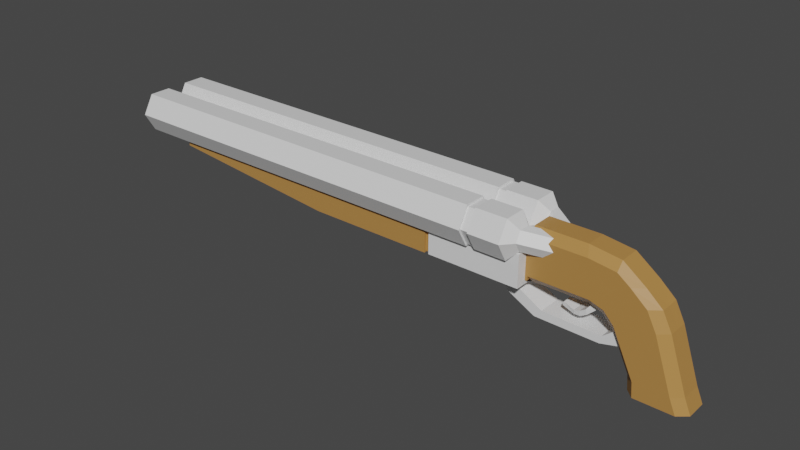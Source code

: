 # Source: Shotgun.blend  (saved by Blender 2.93.21; exported with 4.5.12 LTS)
import bpy
from mathutils import Matrix  # noqa: F401  (used for matrix-valued properties, if any)

bpy.ops.wm.read_factory_settings(use_empty=True)
scene = bpy.context.scene
scene.name = 'Scene'

# ---- collections
col_collection = bpy.data.collections.new('Collection'); scene.collection.children.link(col_collection)

# ---- materials (node trees are filled in below, after node groups)
mat_metal = bpy.data.materials.new('Metal')
mat_metal.alpha_threshold = 0.0
mat_metal.use_transparent_shadow = False
mat_metal.line_color = (0.0, 0.0, 0.0, 1.0)
mat_wood = bpy.data.materials.new('Wood')
mat_wood.use_transparent_shadow = False

# ---- material node trees
mat_metal.use_nodes = True; mat_metal.node_tree.nodes.clear()
_N = mat_metal.node_tree.nodes; _L = mat_metal.node_tree.links
n0 = _N.new('ShaderNodeOutputMaterial'); n0.name = 'Material Output'; n0.location = (300, 300)
n1 = _N.new('ShaderNodeBsdfPrincipled'); n1.name = 'Principled BSDF'; n1.location = (10, 300)
n1.distribution = 'GGX'
n1.subsurface_method = 'BURLEY'
n1.inputs[2].default_value = 0.4
n1.inputs[3].default_value = 1.45
n1.inputs[27].default_value = (0.0, 0.0, 0.0, 1.0)
n1.inputs[28].default_value = 1.0
_L.new(n1.outputs[0], n0.inputs[0])
n0.is_active_output = True
mat_wood.use_nodes = True; mat_wood.node_tree.nodes.clear()
_N = mat_wood.node_tree.nodes; _L = mat_wood.node_tree.links
n0 = _N.new('ShaderNodeBsdfPrincipled'); n0.name = 'Principled BSDF'; n0.location = (10, 300)
n0.distribution = 'GGX'
n0.subsurface_method = 'BURLEY'
n0.inputs[0].default_value = (0.4575, 0.2294, 0.06284, 1.0)
n0.inputs[3].default_value = 1.45
n0.inputs[27].default_value = (0.0, 0.0, 0.0, 1.0)
n0.inputs[28].default_value = 1.0
n1 = _N.new('ShaderNodeOutputMaterial'); n1.name = 'Material Output'; n1.location = (300, 300)
_L.new(n0.outputs[0], n1.inputs[0])
n1.is_active_output = True

# ---- world
world_world = bpy.data.worlds.new('World'); scene.world = world_world
world_world.use_nodes = True; world_world.node_tree.nodes.clear()
_N = world_world.node_tree.nodes; _L = world_world.node_tree.links
n0 = _N.new('ShaderNodeOutputWorld'); n0.name = 'World Output'; n0.location = (300, 300)
n1 = _N.new('ShaderNodeBackground'); n1.name = 'Background'; n1.location = (10, 300)
n1.inputs[0].default_value = (0.05088, 0.05088, 0.05088, 1.0)
_L.new(n1.outputs[0], n0.inputs[0])
n0.is_active_output = True
world_world.color = (0.05088, 0.05088, 0.05088)
world_world.use_sun_shadow = False
world_world.sun_shadow_jitter_overblur = 0.0

# ---- meshes
me_cylinder = bpy.data.meshes.new('Cylinder')
me_cylinder.from_pydata([(-0.9306, -0.01228, 0.04815), (-0.2152, 0.0, 0.04815), (-0.9306, -0.02578, 0.02475), (-0.2152, -0.01954, 0.01394), (-0.9306, -0.0528, 0.02475), (-0.2152, -0.05904, 0.01394), (-0.9306, -0.06631, 0.04815), (-0.2152, -0.0788, 0.04815), (-0.9306, -0.0528, 0.07155), (-0.2152, -0.05904, 0.08237), (-0.9306, -0.02578, 0.07155), (-0.2152, -0.01954, 0.08237), (-0.2005, -0.01954, 0.01394), (-0.2005, 0.0, 0.04815), (-0.2005, -0.05904, 0.01394), (-0.2005, -0.0788, 0.04815), (-0.2005, -0.05904, 0.08237), (-0.2005, -0.01954, 0.08237), (-0.1598, -0.01954, 0.01394), (-0.1598, 0.0, 0.04815), (-0.1598, -0.05904, 0.01394), (-0.1598, -0.0788, 0.04815), (-0.1598, -0.05904, 0.08237), (-0.1598, -0.01954, 0.08237), (-0.2152, -0.02139, 0.07916), (-0.2152, -0.0572, 0.07916), (-0.2152, -0.0751, 0.04815), (-0.2152, -0.0572, 0.01714), (-0.2152, -0.00348, 0.04815), (-0.2152, -0.02139, 0.01714), (-0.1277, -0.02922, 0.03071), (-0.1445, -0.01954, 0.01394), (-0.1445, 0.0, 0.04815), (-0.1277, -0.01916, 0.04815), (-0.1277, -0.04936, 0.03071), (-0.1445, -0.05904, 0.01394), (-0.1277, -0.05943, 0.04815), (-0.1445, -0.0788, 0.04815), (-0.1277, -0.04936, 0.06559), (-0.1445, -0.05904, 0.08237), (-0.1277, -0.02922, 0.06559), (-0.1445, -0.01954, 0.08237), (-0.2005, -0.02139, 0.01714), (-0.2005, -0.00348, 0.04815), (-0.2005, -0.0572, 0.01714), (-0.2005, -0.0751, 0.04815), (-0.2005, -0.0572, 0.07916), (-0.2005, -0.02139, 0.07916), (-0.9306, 0.0, 0.04815), (-0.9306, -0.01954, 0.01394), (-0.9306, -0.05904, 0.01394), (-0.9306, -0.0788, 0.04815), (-0.9306, -0.05904, 0.08237), (-0.9306, -0.01954, 0.08237), (-0.6402, -0.01227, 0.04815), (-0.6402, -0.02578, 0.02475), (-0.6402, -0.0528, 0.02475), (-0.6402, -0.06631, 0.04815), (-0.6402, -0.0528, 0.07155), (-0.6402, -0.02578, 0.07155), (-0.5252, -0.05144, -0.02939), (-0.8451, -0.05144, 0.02766), (-0.5252, 0.0, -0.02939), (-0.8451, 0.0, 0.02766), (-0.1264, -0.0325, -0.02277), (-0.1264, -0.0325, 0.02105), (-0.1264, 0.0, -0.02939), (-0.1264, 0.0, 0.02766), (-0.8451, -0.05144, 0.002301), (-0.8451, 0.0, 0.002301), (-0.1264, -0.0325, 0.002301), (-0.1417, -0.02236, -0.02939), (-0.1264, 0.0, -0.02277), (-0.1264, -0.05144, 0.02766), (-0.1264, 0.0, 0.02105), (-0.1264, -0.05144, 0.002301), (-0.1229, 0.0, -0.02277), (-0.1229, 0.0, 0.02105), (-0.1229, -0.0325, 0.002301), (-0.1229, -0.0325, -0.02277), (-0.1229, -0.0325, 0.02105), (-0.1229, 0.0, -0.02905), (0.08855, 0.0, 0.002301), (-0.1229, -0.0324, 0.003006), (-0.1229, 0.0, 0.02698), (-0.1229, 0.0, 0.06387), (-0.1229, -0.0324, 0.02698), (0.1049, 0.0, -0.02905), (0.06107, 0.0, 0.02698), (0.02091, 0.0, 0.05679), (-0.01698, -0.0324, 0.02698), (-0.03316, 0.0, 0.06387), (0.1475, 0.0, -0.1459), (0.04845, 0.0, -0.1459), (0.04624, 0.0, -0.1199), (0.1363, 0.0, -0.1199), (-0.1229, -0.01855, -0.02905), (-0.1229, -0.0324, -0.0152), (0.01097, -0.0324, -0.001056), (-0.1229, -0.0324, 0.0495), (-0.1229, -0.01855, 0.06387), (0.08831, -0.0324, -0.02905), (0.1049, -0.01855, -0.02905), (0.06107, -0.01855, 0.02698), (0.04365, -0.0324, 0.02698), (0.02138, -0.0324, 0.04334), (0.02091, -0.01855, 0.05679), (0.07165, -0.0324, 0.003006), (0.08855, -0.01855, 0.002705), (-0.02535, -0.0324, 0.04948), (-0.03316, -0.01855, 0.06387), (0.1475, -0.01855, -0.1459), (0.1311, -0.0324, -0.1459), (0.06298, -0.0324, -0.1459), (0.04845, -0.01855, -0.1459), (0.04624, -0.01855, -0.1199), (0.06079, -0.0324, -0.1199), (0.1199, -0.0324, -0.1199), (0.1363, -0.01855, -0.1199), (0.01551, 0.0, -0.05576), (-0.02661, 0.0, -0.02905), (-0.00213, 0.0, -0.03687), (-0.01875, -0.0324, -0.0152), (0.0235, -0.0324, -0.04203), (0.03887, -0.0324, -0.01703), (-0.01552, -0.0324, 0.00297), (0.005804, -0.0324, -0.02306), (-0.02665, -0.01855, -0.02905), (0.01553, -0.01855, -0.05581), (-0.002135, -0.01855, -0.03689), (0.01665, -0.0324, 0.02318), (0.0417, -0.0324, 0.009076), (-0.2919, 0.0, -0.02939), (-0.2919, 0.0, 0.02766), (-0.1685, -0.02236, -0.02939), (-0.2919, -0.05144, 0.02766), (-0.2919, -0.05144, 0.002301), (-0.2994, 0.0, -0.02939), (-0.2994, -0.05144, 0.02766), (-0.2994, -0.05144, 0.002301), (-0.2994, 0.0, 0.02766), (-0.2994, -0.05144, -0.02939), (-0.2994, 0.0, 0.02384), (-0.2919, 0.0, 0.02384), (-0.2994, -0.04873, -0.02668), (-0.2919, -0.04873, -0.02668), (-0.2919, -0.04873, 0.02496), (-0.2919, 0.0, -0.02556), (-0.2919, -0.04761, 0.002301), (-0.2994, 0.0, -0.02556), (-0.2994, -0.04873, 0.02496), (-0.2994, -0.04761, 0.002301), (-0.1264, -0.05144, -0.02939), (-0.2919, -0.05144, -0.02939), (-0.1417, 0.0, -0.02939), (-0.1685, 0.0, -0.02939), (-0.1632, 0.0, -0.05731), (-0.1129, -0.02236, -0.08411), (-0.1129, 0.0, -0.08411), (-0.1632, -0.02236, -0.05731), (-0.1471, -0.02236, -0.0436), (-0.1471, 0.0, -0.0436), (-0.1008, 0.0, -0.0704), (-0.1008, -0.02236, -0.0704), (0.0384, -0.02236, -0.07612), (0.0384, 0.0, -0.07612), (0.0384, -0.02236, -0.04316), (0.0384, 0.0, -0.04316), (0.00186, 0.0, -0.07205), (0.00186, -0.02236, -0.07205), (-0.001316, 0.0, -0.08576), (-0.001316, -0.02236, -0.08576), (-0.08149, 0.0, 0.03817), (-0.08149, -0.00223, 0.02073), (-0.08149, -0.02236, 0.02073), (-0.08149, -0.03243, 0.03817), (-0.08149, -0.02236, 0.05561), (-0.08149, -0.00223, 0.05561), (-0.02036, 0.0, -0.02956), (-0.008392, 0.0, -0.03339), (-0.02038, -0.01381, -0.02956), (-0.008395, -0.01381, -0.03339), (-0.07368, -0.00854, -0.05566), (-0.07368, 0.0, -0.05566), (-0.07177, -0.00854, -0.04921), (-0.07176, 0.0, -0.04922), (-0.02845, 0.0, -0.05153), (-0.04977, 0.0, -0.05893), (-0.03936, 0.0, -0.05784), (-0.0508, 0.0, -0.0525), (-0.03067, 0.0, -0.04317), (-0.0409, 0.0, -0.04986), (-0.03066, -0.01657, -0.04314), (-0.05081, -0.01507, -0.05249), (-0.0409, -0.0162, -0.04985), (-0.02845, -0.01653, -0.05152), (-0.04977, -0.01507, -0.05893), (-0.03936, -0.01634, -0.05784)], [], [(48, 1, 3, 49), (49, 3, 5, 50), (50, 5, 7, 51), (51, 7, 9, 52), (5, 3, 29, 27), (52, 9, 11, 53), (53, 11, 1, 48), (2, 4, 56, 55), (17, 16, 22, 23), (16, 17, 47, 46), (7, 5, 27, 26), (3, 1, 28, 29), (13, 12, 42, 43), (9, 7, 26, 25), (21, 20, 35, 37), (15, 14, 20, 21), (12, 13, 19, 18), (13, 17, 23, 19), (16, 15, 21, 22), (14, 12, 18, 20), (20, 18, 31, 35), (23, 22, 39, 41), (19, 23, 41, 32), (25, 26, 45, 46), (22, 21, 37, 39), (36, 34, 174, 175), (31, 32, 33, 30), (35, 31, 30, 34), (37, 35, 34, 36), (39, 37, 36, 38), (41, 39, 38, 40), (32, 41, 40, 33), (18, 19, 32, 31), (27, 29, 42, 44), (24, 25, 46, 47), (29, 28, 43, 42), (26, 27, 44, 45), (28, 24, 47, 43), (12, 14, 44, 42), (17, 13, 43, 47), (14, 15, 45, 44), (1, 11, 24, 28), (11, 9, 25, 24), (15, 16, 46, 45), (2, 0, 48, 49), (4, 2, 49, 50), (6, 4, 50, 51), (8, 6, 51, 52), (10, 8, 52, 53), (0, 10, 53, 48), (54, 55, 56, 57, 58, 59), (8, 10, 59, 58), (4, 6, 57, 56), (0, 2, 55, 54), (10, 0, 54, 59), (6, 8, 58, 57), (68, 61, 63, 69), (141, 139, 68, 60), (64, 72, 76, 79), (139, 138, 61, 68), (169, 171, 164, 166), (140, 63, 61, 138), (70, 64, 79, 78), (60, 68, 69, 62), (72, 64, 152, 66), (65, 74, 67, 73), (64, 70, 75, 152), (70, 65, 73, 75), (80, 78, 83, 86), (109, 90, 130, 105), (65, 70, 78, 80), (74, 65, 80, 77), (116, 123, 128, 115), (103, 88, 89, 106), (87, 102, 118, 95), (90, 125, 98, 130), (128, 119, 94, 115), (77, 80, 86, 84), (91, 110, 106, 89), (82, 88, 103, 108), (78, 79, 97, 83), (86, 83, 125, 90), (99, 86, 90, 109), (85, 100, 110, 91), (84, 86, 99, 100, 85), (117, 116, 113, 112), (115, 94, 93, 114), (113, 114, 93, 92, 111, 112), (87, 82, 108, 102), (101, 124, 123, 116, 117), (95, 118, 111, 92), (96, 97, 79), (104, 107, 108, 103), (103, 106, 105, 104), (107, 101, 102, 108), (110, 100, 99, 109), (106, 110, 109, 105), (96, 127, 122, 97), (118, 102, 101, 117), (83, 97, 122, 125), (113, 116, 115, 114), (111, 118, 117, 112), (79, 76, 81, 96), (122, 126, 98, 125), (122, 127, 129, 126), (126, 129, 128, 123), (119, 128, 129, 121), (121, 129, 127, 120), (96, 81, 120, 127), (131, 130, 98, 124), (98, 126, 123, 124), (131, 124, 101, 107), (104, 131, 107), (130, 131, 104, 105), (67, 133, 135, 73), (153, 136, 148, 145), (75, 73, 135, 136), (152, 75, 136, 153), (62, 137, 141, 60), (141, 137, 149, 144), (136, 135, 146, 148), (139, 141, 144, 151), (149, 147, 145, 144), (143, 142, 150, 146), (148, 146, 150, 151), (145, 148, 151, 144), (140, 138, 150, 142), (135, 133, 143, 146), (138, 139, 151, 150), (132, 153, 145, 147), (71, 154, 66, 152), (134, 71, 152, 153), (160, 159, 157, 163), (155, 134, 153, 132), (161, 160, 163, 162), (159, 156, 158, 157), (71, 134, 159, 160), (134, 155, 156, 159), (154, 71, 160, 161), (168, 169, 166, 167), (171, 170, 165, 164), (157, 158, 170, 171), (162, 163, 169, 168), (163, 157, 171, 169), (30, 33, 172, 173), (38, 36, 175, 176), (33, 40, 177, 172), (34, 30, 173, 174), (40, 38, 176, 177), (179, 178, 180, 181), (193, 189, 185, 184), (180, 178, 190, 192), (196, 193, 184, 182), (183, 182, 184, 185), (179, 181, 195, 186), (181, 180, 192, 195), (196, 187, 188, 197), (197, 188, 186, 195), (193, 196, 197, 194), (194, 197, 195, 192), (192, 190, 191, 194), (194, 191, 189, 193), (187, 196, 182, 183)])
me_cylinder.polygons.foreach_set('material_index', [0, 0, 0, 0, 0, 0, 0, 0, 0, 0, 0, 0, 0, 0, 0, 0, 0, 0, 0, 0, 0, 0, 0, 0, 0, 0, 0, 0, 0, 0, 0, 0, 0, 0, 0, 0, 0, 0, 0, 0, 0, 0, 0, 0, 0, 0, 0, 0, 0, 0, 0, 0, 0, 0, 0, 0, 1, 1, 1, 1, 0, 1, 1, 1, 0, 0, 0, 0, 1, 1, 1, 1, 1, 1, 1, 1, 1, 1, 1, 1, 1, 1, 1, 1, 1, 1, 1, 1, 1, 1, 1, 1, 1, 1, 1, 1, 1, 1, 1, 1, 1, 1, 1, 1, 1, 1, 1, 1, 1, 1, 1, 1, 1, 1, 0, 0, 0, 0, 1, 1, 0, 1, 1, 1, 1, 1, 1, 0, 1, 0, 0, 0, 0, 0, 0, 0, 0, 0, 0, 0, 0, 0, 0, 0, 0, 0, 0, 0, 0, 0, 0, 0, 0, 0, 0, 0, 0, 0, 0, 0, 0, 0, 0])
_uv = me_cylinder.uv_layers.new(name='UVMap')
_uv.uv.foreach_set('vector', [1.0, 0.5, 1.0, 1.0, 0.8333, 1.0, 0.8333, 0.5, 0.8333, 0.5, 0.8333, 1.0, 0.6667, 1.0, 0.6667, 0.5, 0.6667, 0.5, 0.6667, 1.0, 0.5, 1.0, 0.5, 0.5, 0.5, 0.5, 0.5, 1.0, 0.3333, 1.0, 0.3333, 0.5, 0.6667, 1.0, 0.8333, 1.0, 0.8333, 1.0, 0.6667, 1.0, 0.3333, 0.5, 0.3333, 1.0, 0.1667, 1.0, 0.1667, 0.5, 0.1667, 0.5, 0.1667, 1.0, -8.941e-08, 1.0, -8.941e-08, 0.5, 0.8921, 0.3321, 0.8921, 0.1679, 0.8921, 0.1679, 0.8921, 0.3321, 0.1667, 1.0, 0.3333, 1.0, 0.3333, 1.0, 0.1667, 1.0, 0.3333, 1.0, 0.1667, 1.0, 0.1667, 1.0, 0.3333, 1.0, 0.5, 1.0, 0.6667, 1.0, 0.6667, 1.0, 0.5, 1.0, 0.8333, 1.0, 1.0, 1.0, 1.0, 1.0, 0.8333, 1.0, 1.0, 1.0, 0.8333, 1.0, 0.8333, 1.0, 1.0, 1.0, 0.3333, 1.0, 0.5, 1.0, 0.5, 1.0, 0.3333, 1.0, 0.5, 1.0, 0.6667, 1.0, 0.6667, 1.0, 0.5, 1.0, 0.5, 1.0, 0.6667, 1.0, 0.6667, 1.0, 0.5, 1.0, 0.8333, 1.0, 1.0, 1.0, 1.0, 1.0, 0.8333, 1.0, -8.941e-08, 1.0, 0.1667, 1.0, 0.1667, 1.0, -8.941e-08, 1.0, 0.3333, 1.0, 0.5, 1.0, 0.5, 1.0, 0.3333, 1.0, 0.6667, 1.0, 0.8333, 1.0, 0.8333, 1.0, 0.6667, 1.0, 0.6667, 1.0, 0.8333, 1.0, 0.8333, 1.0, 0.6667, 1.0, 0.1667, 1.0, 0.3333, 1.0, 0.3333, 1.0, 0.1667, 1.0, -8.941e-08, 1.0, 0.1667, 1.0, 0.1667, 1.0, -8.941e-08, 1.0, 0.3333, 1.0, 0.5, 1.0, 0.5, 1.0, 0.3333, 1.0, 0.3333, 1.0, 0.5, 1.0, 0.5, 1.0, 0.3333, 1.0, 0.5409, 1.0, 0.6258, 1.0, 0.6258, 1.0, 0.5409, 1.0, 0.8333, 1.0, 1.0, 1.0, 0.9591, 1.0, 0.8742, 1.0, 0.6667, 1.0, 0.8333, 1.0, 0.7925, 1.0, 0.7075, 1.0, 0.5, 1.0, 0.6667, 1.0, 0.6258, 1.0, 0.5409, 1.0, 0.3333, 1.0, 0.5, 1.0, 0.4591, 1.0, 0.3742, 1.0, 0.1667, 1.0, 0.3333, 1.0, 0.2925, 1.0, 0.2075, 1.0, -8.941e-08, 1.0, 0.1667, 1.0, 0.1258, 1.0, 0.04086, 1.0, 0.8333, 1.0, 1.0, 1.0, 1.0, 1.0, 0.8333, 1.0, 0.6667, 1.0, 0.8333, 1.0, 0.8333, 1.0, 0.6667, 1.0, 0.1667, 1.0, 0.3333, 1.0, 0.3333, 1.0, 0.1667, 1.0, 0.8333, 1.0, 1.0, 1.0, 1.0, 1.0, 0.8333, 1.0, 0.5, 1.0, 0.6667, 1.0, 0.6667, 1.0, 0.5, 1.0, -8.941e-08, 1.0, 0.1667, 1.0, 0.1667, 1.0, -8.941e-08, 1.0, 0.8333, 1.0, 0.6667, 1.0, 0.6667, 1.0, 0.8333, 1.0, 0.1667, 1.0, -8.941e-08, 1.0, -8.941e-08, 1.0, 0.1667, 1.0, 0.6667, 1.0, 0.5, 1.0, 0.5, 1.0, 0.6667, 1.0, -8.941e-08, 1.0, 0.1667, 1.0, 0.1667, 1.0, -8.941e-08, 1.0, 0.1667, 1.0, 0.3333, 1.0, 0.3333, 1.0, 0.1667, 1.0, 0.5, 1.0, 0.3333, 1.0, 0.3333, 1.0, 0.5, 1.0, 0.8921, 0.3321, 0.75, 0.4141, 0.75, 0.49, 0.9578, 0.37, 0.8921, 0.1679, 0.8921, 0.3321, 0.9578, 0.37, 0.9578, 0.13, 0.75, 0.08589, 0.8921, 0.1679, 0.9578, 0.13, 0.75, 0.01, 0.6079, 0.1679, 0.75, 0.08589, 0.75, 0.01, 0.5422, 0.13, 0.6079, 0.3321, 0.6079, 0.1679, 0.5422, 0.13, 0.5422, 0.37, 0.75, 0.4141, 0.6079, 0.3321, 0.5422, 0.37, 0.75, 0.49, 0.75, 0.4141, 0.8921, 0.3321, 0.8921, 0.1679, 0.75, 0.08589, 0.6079, 0.1679, 0.6079, 0.3321, 0.6079, 0.1679, 0.6079, 0.3321, 0.6079, 0.3321, 0.6079, 0.1679, 0.8921, 0.1679, 0.75, 0.08589, 0.75, 0.08589, 0.8921, 0.1679, 0.75, 0.4141, 0.8921, 0.3321, 0.8921, 0.3321, 0.75, 0.4141, 0.6079, 0.3321, 0.75, 0.4141, 0.75, 0.4141, 0.6079, 0.3321, 0.75, 0.08589, 0.6079, 0.1679, 0.6079, 0.1679, 0.75, 0.08589, 0.5, 0.0, 0.625, 0.0, 0.625, 0.25, 0.5, 0.25, 0.375, 0.82, 0.5, 0.82, 0.5, 1.0, 0.375, 1.0, 0.4011, 0.7179, 0.4011, 0.5321, 0.4011, 0.5321, 0.4011, 0.7179, 0.5, 0.82, 0.625, 0.82, 0.625, 1.0, 0.5, 1.0, 0.3703, 0.6962, 0.3584, 0.6962, 0.3703, 0.6962, 0.3703, 0.6962, 0.695, 0.5, 0.875, 0.5, 0.875, 0.75, 0.695, 0.75, 0.5, 0.7179, 0.4011, 0.7179, 0.4011, 0.7179, 0.5, 0.7179, 0.375, 0.0, 0.5, 0.0, 0.5, 0.25, 0.375, 0.25, 0.4011, 0.5321, 0.4011, 0.7179, 0.375, 0.75, 0.375, 0.5, 0.5924, 0.7179, 0.5924, 0.5321, 0.625, 0.5, 0.625, 0.75, 0.4011, 0.7179, 0.5, 0.7179, 0.5, 0.75, 0.375, 0.75, 0.5, 0.7179, 0.5924, 0.7179, 0.625, 0.75, 0.5, 0.75, 0.5924, 0.7179, 0.5, 0.7179, 0.5, 0.7179, 0.5924, 0.7179, 0.5924, 0.7179, 0.5924, 0.7179, 0.5778, 0.7179, 0.5924, 0.7179, 0.5924, 0.7179, 0.5, 0.7179, 0.5, 0.7179, 0.5924, 0.7179, 0.5924, 0.5321, 0.5924, 0.7179, 0.5924, 0.7179, 0.5924, 0.5321, 0.4011, 0.7179, 0.4011, 0.7179, 0.4011, 0.6385, 0.4011, 0.6385, 0.5924, 0.6385, 0.5924, 0.5321, 0.5924, 0.5321, 0.5924, 0.6385, 0.4011, 0.5321, 0.4011, 0.6385, 0.4011, 0.6385, 0.4011, 0.5321, 0.5924, 0.7179, 0.5, 0.7179, 0.4852, 0.7179, 0.5778, 0.7179, 0.4011, 0.6385, 0.4011, 0.5321, 0.4011, 0.5321, 0.4011, 0.6385, 0.5924, 0.5321, 0.5924, 0.7179, 0.5924, 0.7179, 0.5924, 0.5321, 0.5924, 0.5321, 0.5924, 0.6385, 0.5924, 0.6385, 0.5924, 0.5321, 0.5, 0.5321, 0.5924, 0.5321, 0.5924, 0.6385, 0.5, 0.6385, 0.5, 0.7179, 0.4011, 0.7179, 0.4438, 0.7179, 0.5, 0.7179, 0.5924, 0.7179, 0.5, 0.7179, 0.5, 0.7179, 0.5924, 0.7179, 0.5924, 0.7179, 0.5924, 0.7179, 0.5924, 0.7179, 0.5924, 0.7179, 0.5924, 0.5321, 0.5924, 0.6385, 0.5924, 0.6385, 0.5924, 0.5321, 0.5924, 0.5321, 0.5924, 0.7179, 0.5924, 0.7179, 0.5924, 0.6385, 0.5924, 0.5321, 0.4011, 0.7179, 0.4011, 0.7179, 0.4011, 0.7179, 0.4011, 0.7179, 0.4011, 0.6385, 0.4011, 0.5321, 0.4011, 0.5321, 0.4011, 0.6385, 0.4011, 0.7179, 0.4011, 0.6385, 0.4011, 0.5321, 0.4011, 0.5321, 0.4011, 0.6385, 0.4011, 0.7179, 0.4011, 0.5321, 0.5, 0.5321, 0.5, 0.6385, 0.4011, 0.6385, 0.4011, 0.7179, 0.4011, 0.7185, 0.4011, 0.7179, 0.4011, 0.7179, 0.4011, 0.7179, 0.4011, 0.5321, 0.4011, 0.6385, 0.4011, 0.6385, 0.4011, 0.5321, 0.4011, 0.6385, 0.4011, 0.7179, 0.4011, 0.7179, 0.5924, 0.7179, 0.5, 0.7179, 0.5, 0.6385, 0.5924, 0.6385, 0.5924, 0.6385, 0.5924, 0.6385, 0.5924, 0.7179, 0.5924, 0.7179, 0.5, 0.7179, 0.4011, 0.7179, 0.4011, 0.6385, 0.5, 0.6385, 0.5924, 0.6385, 0.5924, 0.6385, 0.5924, 0.7179, 0.5924, 0.7179, 0.5924, 0.6385, 0.5924, 0.6385, 0.5924, 0.7179, 0.5924, 0.7179, 0.4011, 0.6385, 0.4011, 0.6385, 0.4438, 0.7179, 0.4438, 0.7179, 0.4011, 0.6385, 0.4011, 0.6385, 0.4011, 0.7179, 0.4011, 0.7179, 0.5, 0.7179, 0.4438, 0.7179, 0.4438, 0.7179, 0.5, 0.7179, 0.4011, 0.7179, 0.4011, 0.7179, 0.4011, 0.6385, 0.4011, 0.6385, 0.4011, 0.6385, 0.4011, 0.6385, 0.4011, 0.7179, 0.4011, 0.7179, 0.4011, 0.7179, 0.4011, 0.5321, 0.4011, 0.5321, 0.4011, 0.6385, 0.4011, 0.642, 0.4011, 0.6917, 0.4011, 0.7142, 0.4011, 0.6906, 0.4438, 0.7179, 0.4011, 0.6385, 0.4011, 0.6385, 0.4297, 0.6917, 0.4011, 0.6917, 0.4011, 0.6385, 0.4011, 0.6385, 0.4011, 0.7179, 0.4011, 0.5321, 0.4011, 0.6385, 0.4011, 0.6385, 0.4011, 0.5321, 0.4011, 0.5321, 0.4011, 0.6385, 0.4011, 0.6385, 0.4011, 0.5321, 0.4011, 0.6385, 0.4011, 0.5321, 0.4011, 0.5321, 0.4011, 0.6385, 0.5234, 0.7179, 0.5778, 0.7179, 0.4852, 0.7179, 0.4387, 0.7179, 0.4011, 0.7142, 0.4011, 0.6917, 0.4011, 0.7179, 0.4011, 0.7185, 0.5234, 0.7179, 0.4387, 0.7179, 0.4011, 0.7179, 0.5, 0.7179, 0.5924, 0.7179, 0.5234, 0.7179, 0.5, 0.7179, 0.5778, 0.7179, 0.5234, 0.7179, 0.5924, 0.7179, 0.5924, 0.7179, 0.625, 0.5, 0.695, 0.5, 0.695, 0.75, 0.625, 0.75, 0.375, 0.82, 0.5, 0.82, 0.5, 0.82, 0.375, 0.82, 0.5, 0.75, 0.625, 0.75, 0.625, 0.82, 0.5, 0.82, 0.375, 0.75, 0.5, 0.75, 0.5, 0.82, 0.375, 0.82, 0.125, 0.5, 0.305, 0.5, 0.305, 0.75, 0.125, 0.75, 0.305, 0.75, 0.305, 0.5, 0.305, 0.5, 0.305, 0.75, 0.5, 0.82, 0.625, 0.82, 0.625, 0.82, 0.5, 0.82, 0.5, 0.82, 0.375, 0.82, 0.375, 0.82, 0.5, 0.82, 0.305, 0.5, 0.305, 0.5, 0.305, 0.75, 0.305, 0.75, 0.695, 0.5, 0.695, 0.5, 0.695, 0.75, 0.695, 0.75, 0.5, 0.82, 0.625, 0.82, 0.625, 0.82, 0.5, 0.82, 0.375, 0.82, 0.5, 0.82, 0.5, 0.82, 0.375, 0.82, 0.695, 0.5, 0.695, 0.75, 0.695, 0.75, 0.695, 0.5, 0.695, 0.75, 0.695, 0.5, 0.695, 0.5, 0.695, 0.75, 0.625, 0.82, 0.5, 0.82, 0.5, 0.82, 0.625, 0.82, 0.305, 0.5, 0.305, 0.75, 0.305, 0.75, 0.305, 0.5, 0.3703, 0.6962, 0.3703, 0.5538, 0.375, 0.5, 0.375, 0.75, 0.3097, 0.6962, 0.3703, 0.6962, 0.375, 0.75, 0.305, 0.75, 0.3703, 0.6962, 0.3097, 0.6962, 0.3248, 0.6962, 0.3703, 0.6962, 0.3097, 0.5538, 0.3097, 0.6962, 0.305, 0.75, 0.305, 0.5, 0.3703, 0.5538, 0.3703, 0.6962, 0.3703, 0.6962, 0.3703, 0.5538, 0.3097, 0.6962, 0.3097, 0.5538, 0.3248, 0.5538, 0.3248, 0.6962, 0.3703, 0.6962, 0.3097, 0.6962, 0.3097, 0.6962, 0.3703, 0.6962, 0.3097, 0.6962, 0.3097, 0.5538, 0.3097, 0.5538, 0.3097, 0.6962, 0.3703, 0.5538, 0.3703, 0.6962, 0.3703, 0.6962, 0.3703, 0.5538, 0.3703, 0.5538, 0.3703, 0.6962, 0.3703, 0.6962, 0.3703, 0.5538, 0.3584, 0.6962, 0.3584, 0.5538, 0.3703, 0.5538, 0.3703, 0.6962, 0.3248, 0.6962, 0.3248, 0.5538, 0.3584, 0.5538, 0.3584, 0.6962, 0.3703, 0.5538, 0.3703, 0.6962, 0.3703, 0.6962, 0.3703, 0.5538, 0.3703, 0.6962, 0.3248, 0.6962, 0.3584, 0.6962, 0.3703, 0.6962, 0.8742, 1.0, 0.9591, 1.0, 0.9591, 1.0, 0.8742, 1.0, 0.3742, 1.0, 0.4591, 1.0, 0.4591, 1.0, 0.3742, 1.0, 0.04086, 1.0, 0.1258, 1.0, 0.1258, 1.0, 0.04086, 1.0, 0.7075, 1.0, 0.7925, 1.0, 0.7925, 1.0, 0.7075, 1.0, 0.2075, 1.0, 0.2925, 1.0, 0.2925, 1.0, 0.2075, 1.0, 0.4011, 0.5321, 0.4011, 0.5321, 0.4011, 0.6385, 0.4011, 0.6385, 0.4011, 0.6385, 0.4011, 0.5321, 0.4011, 0.5321, 0.4011, 0.6385, 0.4011, 0.6385, 0.4011, 0.5321, 0.4011, 0.5321, 0.4011, 0.6385, 0.4011, 0.6385, 0.4011, 0.6385, 0.4011, 0.6385, 0.4011, 0.6385, 0.4011, 0.5321, 0.4011, 0.6385, 0.4011, 0.6385, 0.4011, 0.5321, 0.4011, 0.5321, 0.4011, 0.6385, 0.4011, 0.6387, 0.4011, 0.5316, 0.4011, 0.6385, 0.4011, 0.6385, 0.4011, 0.6385, 0.4011, 0.6387, 0.4011, 0.6385, 0.4011, 0.5321, 0.4011, 0.5318, 0.4011, 0.6376, 0.4011, 0.6376, 0.4011, 0.5318, 0.4011, 0.5316, 0.4011, 0.6387, 0.4011, 0.6385, 0.4011, 0.6385, 0.4011, 0.6376, 0.4011, 0.6372, 0.4011, 0.6372, 0.4011, 0.6376, 0.4011, 0.6387, 0.4011, 0.6385, 0.4011, 0.6385, 0.4011, 0.5321, 0.4011, 0.5322, 0.4011, 0.6372, 0.4011, 0.6372, 0.4011, 0.5322, 0.4011, 0.5321, 0.4011, 0.6385, 0.4011, 0.5321, 0.4011, 0.6385, 0.4011, 0.6385, 0.4011, 0.5321])
me_cylinder.materials.append(mat_metal)
me_cylinder.materials.append(mat_wood)
me_cylinder.use_remesh_fix_poles = True
me_cylinder.use_remesh_preserve_attributes = False
me_cylinder.update()

# ---- objects
ob_cylinder = bpy.data.objects.new('Cylinder', me_cylinder)

# ---- transforms, parenting, visibility, modifiers, constraints
ob_cylinder.location = (0.0, 0.0, 0.0)
_m = ob_cylinder.modifiers.new('Mirror', 'MIRROR')
_m.use_axis = (False, True, False)
_m.use_clip = True

# ---- collection membership
col_collection.objects.link(ob_cylinder)

# ---- scene / render settings (as saved in the file)
scene.frame_start = 1; scene.frame_end = 250; scene.frame_set(1)
scene.render.engine = 'BLENDER_EEVEE_NEXT'
scene.cycles.use_denoising = False
scene.cycles.samples = 128
scene.cycles.sampling_pattern = 'TABULATED_SOBOL'
scene.cycles.use_adaptive_sampling = False
scene.cycles.use_light_tree = False
scene.view_settings.view_transform = 'Filmic'
bpy.context.view_layer.update()

# ---- added for rendering (the .blend has no active camera and no usable light): camera, sun
cam_auto = bpy.data.cameras.new('AutoCamera')
cam_auto.lens = 50.0
cam_auto.sensor_width = 36.0
cam_auto.clip_end = 1000.0
ob_auto_camera = bpy.data.objects.new('AutoCamera', cam_auto)
scene.collection.objects.link(ob_auto_camera)
ob_auto_camera.location = (0.638408, -1.23598, 0.792205)
ob_auto_camera.rotation_euler = (1.09748, -7.21219e-08, 0.694738)
scene.camera = ob_auto_camera
light_auto_sun = bpy.data.lights.new('AutoSun', 'SUN')
light_auto_sun.energy = 3.0
light_auto_sun.angle = 0.0523599
ob_auto_sun = bpy.data.objects.new('AutoSun', light_auto_sun)
scene.collection.objects.link(ob_auto_sun)
ob_auto_sun.rotation_euler = (0.872665, 0.174533, 0.523599)
bpy.context.view_layer.update()
